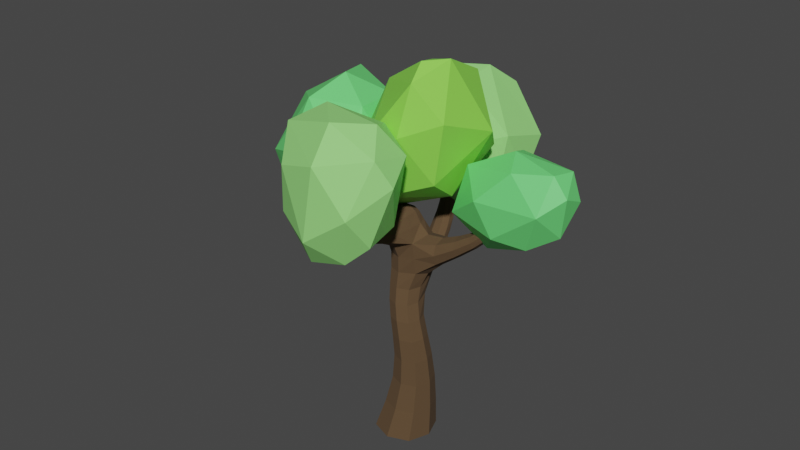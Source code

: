 # Source: oak.blend  (saved by Blender 3.3.6; exported with 4.5.12 LTS)
import bpy
from mathutils import Matrix  # noqa: F401  (used for matrix-valued properties, if any)

bpy.ops.wm.read_factory_settings(use_empty=True)
scene = bpy.context.scene
scene.name = 'Scene'

# ---- collections
col_collection = bpy.data.collections.new('Collection'); scene.collection.children.link(col_collection)

# ---- materials (node trees are filled in below, after node groups)
mat_material = bpy.data.materials.new('Material')
mat_material.alpha_threshold = 0.0
mat_material.use_transparent_shadow = False
mat_material.roughness = 0.5
mat_material.line_color = (0.0, 0.0, 0.0, 1.0)
mat_material_002 = bpy.data.materials.new('Material.002')
mat_material_002.use_transparent_shadow = False
mat_material_001 = bpy.data.materials.new('Material.001')
mat_material_001.use_transparent_shadow = False
mat_material_003 = bpy.data.materials.new('Material.003')
mat_material_003.use_transparent_shadow = False

# ---- material node trees
mat_material.use_nodes = True; mat_material.node_tree.nodes.clear()
_N = mat_material.node_tree.nodes; _L = mat_material.node_tree.links
n0 = _N.new('ShaderNodeOutputMaterial'); n0.name = 'Material Output'; n0.location = (300, 300)
n1 = _N.new('ShaderNodeBsdfPrincipled'); n1.name = 'Principled BSDF'; n1.location = (10, 300)
n1.distribution = 'GGX'
n1.subsurface_method = 'RANDOM_WALK_SKIN'
n1.inputs[0].default_value = (0.1088, 0.06373, 0.02955, 1.0)
n1.inputs[2].default_value = 1.0
n1.inputs[3].default_value = 1.45
n1.inputs[27].default_value = (0.0, 0.0, 0.0, 1.0)
n1.inputs[28].default_value = 1.0
_L.new(n1.outputs[0], n0.inputs[0])
n0.is_active_output = True
mat_material_002.use_nodes = True; mat_material_002.node_tree.nodes.clear()
_N = mat_material_002.node_tree.nodes; _L = mat_material_002.node_tree.links
n0 = _N.new('ShaderNodeBsdfPrincipled'); n0.name = 'Principled BSDF'; n0.location = (10, 300)
n0.distribution = 'GGX'
n0.subsurface_method = 'RANDOM_WALK_SKIN'
n0.inputs[0].default_value = (0.1581, 0.8, 0.1959, 1.0)
n0.inputs[3].default_value = 1.45
n0.inputs[27].default_value = (0.0, 0.0, 0.0, 1.0)
n0.inputs[28].default_value = 1.0
n1 = _N.new('ShaderNodeOutputMaterial'); n1.name = 'Material Output'; n1.location = (300, 300)
_L.new(n0.outputs[0], n1.inputs[0])
n1.is_active_output = True
mat_material_001.use_nodes = True; mat_material_001.node_tree.nodes.clear()
_N = mat_material_001.node_tree.nodes; _L = mat_material_001.node_tree.links
n0 = _N.new('ShaderNodeBsdfPrincipled'); n0.name = 'Principled BSDF'; n0.location = (10, 300)
n0.distribution = 'GGX'
n0.subsurface_method = 'RANDOM_WALK_SKIN'
n0.inputs[0].default_value = (0.3121, 0.8, 0.2124, 1.0)
n0.inputs[3].default_value = 1.45
n0.inputs[27].default_value = (0.0, 0.0, 0.0, 1.0)
n0.inputs[28].default_value = 1.0
n1 = _N.new('ShaderNodeOutputMaterial'); n1.name = 'Material Output'; n1.location = (300, 300)
_L.new(n0.outputs[0], n1.inputs[0])
n1.is_active_output = True
mat_material_003.use_nodes = True; mat_material_003.node_tree.nodes.clear()
_N = mat_material_003.node_tree.nodes; _L = mat_material_003.node_tree.links
n0 = _N.new('ShaderNodeBsdfPrincipled'); n0.name = 'Principled BSDF'; n0.location = (10, 300)
n0.distribution = 'GGX'
n0.subsurface_method = 'RANDOM_WALK_SKIN'
n0.inputs[0].default_value = (0.28, 0.8, 0.08739, 1.0)
n0.inputs[3].default_value = 1.45
n0.inputs[27].default_value = (0.0, 0.0, 0.0, 1.0)
n0.inputs[28].default_value = 1.0
n1 = _N.new('ShaderNodeOutputMaterial'); n1.name = 'Material Output'; n1.location = (300, 300)
_L.new(n0.outputs[0], n1.inputs[0])
n1.is_active_output = True

# ---- world
world_world = bpy.data.worlds.new('World'); scene.world = world_world
world_world.use_nodes = True; world_world.node_tree.nodes.clear()
_N = world_world.node_tree.nodes; _L = world_world.node_tree.links
n0 = _N.new('ShaderNodeOutputWorld'); n0.name = 'World Output'; n0.location = (300, 300)
n1 = _N.new('ShaderNodeBackground'); n1.name = 'Background'; n1.location = (10, 300)
n1.inputs[0].default_value = (0.05088, 0.05088, 0.05088, 1.0)
_L.new(n1.outputs[0], n0.inputs[0])
n0.is_active_output = True
world_world.color = (0.05088, 0.05088, 0.05088)
world_world.use_sun_shadow = False
world_world.sun_shadow_jitter_overblur = 0.0

# ---- meshes
me_cube = bpy.data.meshes.new('Cube')
me_cube.from_pydata([(0.7944, 0.3983, 0.9772), (0.6667, 0.6667, -1.0), (0.7944, -0.5023, 0.9772), (0.6667, -0.6667, -1.0), (-0.1062, 0.3983, 0.9772), (-0.6667, 0.6667, -1.0), (-0.1062, -0.5023, 0.9772), (-0.6667, -0.6667, -1.0), (0.7216, 0.104, 2.573), (0.7216, -0.6237, 2.573), (-0.006201, 0.104, 2.573), (-0.006201, -0.6237, 2.573), (0.5244, 0.2132, 3.814), (0.5095, -0.5913, 3.719), (-0.1974, 0.2246, 3.802), (-0.1533, -0.5913, 3.719), (0.6522, 0.4483, 4.788), (0.6845, -0.4311, 4.773), (-0.2838, 0.4429, 4.717), (-0.2321, -0.4063, 4.678), (0.6669, 0.3782, 5.767), (0.6465, -0.5373, 5.768), (-0.3218, 0.3707, 5.708), (-0.328, -0.5299, 5.721), (1.916, 0.2543, 5.679), (1.918, -0.2468, 5.68), (1.876, 0.2533, 6.134), (1.877, -0.2478, 6.135), (0.3443, -0.4244, 6.491), (-0.1822, -0.3947, 6.529), (0.3034, 0.1844, 6.441), (-0.1803, 0.2281, 6.503), (2.865, 0.1833, 6.488), (2.873, -0.1383, 6.493), (2.662, 0.1785, 6.673), (2.67, -0.1432, 6.678), (3.18, 0.1461, 6.987), (3.188, -0.06851, 6.992), (2.997, 0.1417, 7.081), (3.005, -0.07288, 7.086), (-0.7926, -0.2292, 5.98), (-0.7871, 0.245, 5.996), (-0.6895, -0.2298, 6.419), (-0.684, 0.2154, 6.435), (-1.312, -0.1847, 6.102), (-1.286, 0.2308, 6.12), (-1.215, -0.2219, 6.492), (-1.183, 0.207, 6.511), (-2.22, -0.03362, 6.303), (-2.087, 0.2458, 6.317), (-2.131, -0.1355, 6.684), (-1.961, 0.202, 6.702), (-2.818, 0.3386, 6.47), (-2.559, 0.4645, 6.483), (-2.868, 0.2662, 6.847), (-2.548, 0.4238, 6.863), (-3.089, 0.9176, 6.702), (-2.89, 0.9832, 6.711), (-3.113, 0.8753, 6.923), (-2.893, 0.9477, 6.933), (0.3343, -1.754, 6.175), (-0.09619, -1.754, 6.175), (0.3198, -1.526, 6.505), (-0.08168, -1.526, 6.505), (0.265, -2.514, 6.757), (-0.0269, -2.514, 6.757), (0.265, -2.335, 6.955), (-0.0269, -2.335, 6.955), (-0.1208, 1.187, 4.524), (0.3505, 1.107, 4.605), (-0.2305, 1.058, 4.918), (0.2484, 0.9779, 4.999), (-0.08054, 1.724, 5.166), (0.3342, 1.609, 5.252), (-0.2161, 1.489, 5.458), (0.1986, 1.374, 5.544), (-0.02741, 2.058, 5.876), (0.31, 1.882, 5.924), (-0.2007, 1.774, 5.972), (0.1367, 1.598, 6.02), (-0.0058, 2.133, 6.448), (0.2327, 1.99, 6.478), (-0.1427, 1.912, 6.484), (0.09582, 1.769, 6.514), (-0.9167, 0.0, -1.0), (0.0, 0.9167, -1.0), (0.7457, 0.54, 0.01629), (-0.3472, -0.553, 0.01629), (0.7457, -0.553, 0.01629), (-0.3472, 0.54, 0.01629), (0.3441, -0.6711, 0.9772), (0.9633, -0.05197, 0.9772), (0.0, -0.9167, -1.0), (-0.2751, -0.05197, 0.9772), (0.3441, 0.5672, 0.9772), (0.9167, 0.0, -1.0), (0.3577, -0.7602, 2.573), (0.858, -0.2599, 2.573), (-0.1427, -0.2599, 2.573), (0.3577, 0.2405, 2.573), (-0.001261, -0.5504, 1.835), (-0.001261, 0.2385, 1.835), (0.7876, 0.2385, 1.835), (0.7876, -0.5504, 1.835), (0.1781, -0.7156, 3.719), (0.6383, -0.2459, 3.729), (-0.2855, -0.2444, 3.727), (0.1772, 0.331, 3.714), (0.6112, 0.05653, 3.197), (0.6092, -0.6401, 3.19), (-0.07341, -0.6401, 3.19), (-0.07804, 0.05748, 3.196), (0.1439, -0.5453, 4.688), (0.832, -0.03911, 4.681), (-0.3737, -0.03652, 4.682), (0.1107, 0.5862, 4.861), (-0.2061, -0.4959, 4.202), (-0.339, 0.3277, 4.277), (0.4956, -0.4989, 4.208), (0.5926, 0.3089, 4.302), (0.1291, -0.719, 5.607), (0.802, -0.01637, 5.919), (-0.4548, -0.01017, 5.588), (0.13, 0.4736, 5.698), (-0.2564, 0.3711, 5.184), (0.6906, 0.4945, 5.298), (0.6923, -0.5095, 5.29), (-0.2513, -0.3861, 5.175), (1.925, 0.003925, 5.594), (1.869, 0.002588, 6.22), (1.896, 0.3477, 5.906), (1.898, -0.3412, 5.908), (1.313, -0.3125, 5.25), (1.305, -0.3194, 5.864), (1.311, 0.313, 5.25), (1.306, 0.3082, 5.864), (0.112, -0.397, 6.61), (0.3419, -0.02901, 6.506), (-0.1614, -0.01791, 6.623), (0.1057, 0.2232, 6.507), (-0.3304, -0.5808, 6.181), (-0.2354, 0.3767, 6.176), (0.5065, -0.4868, 6.183), (0.4105, 0.2742, 6.172), (2.907, 0.02342, 6.456), (2.628, 0.01673, 6.71), (2.762, 0.2412, 6.579), (2.773, -0.201, 6.586), (2.331, 0.2074, 6.407), (2.453, 0.2103, 6.1), (2.458, -0.1869, 6.103), (2.336, -0.1899, 6.41), (3.22, 0.04052, 7.011), (2.997, 0.03519, 7.125), (3.104, 0.1687, 7.065), (3.113, -0.09296, 7.071), (2.877, 0.1667, 6.931), (3.105, 0.1722, 6.804), (3.115, -0.1062, 6.809), (2.886, -0.1116, 6.937), (-0.8092, 0.0107, 5.906), (-0.6674, -0.01001, 6.509), (-0.7421, -0.3157, 6.197), (-0.7345, 0.3164, 6.218), (-0.5807, 0.2815, 5.917), (-0.4483, 0.2216, 6.463), (-0.5874, -0.2891, 5.909), (-0.4537, -0.2475, 6.458), (-1.318, 0.02878, 6.038), (-1.18, -0.01317, 6.575), (-1.269, -0.2824, 6.294), (-1.229, 0.298, 6.319), (-0.9158, -0.2281, 6.432), (-1.008, -0.2098, 6.033), (-0.9987, 0.2327, 6.052), (-0.9062, 0.2124, 6.451), (-2.174, 0.1197, 6.238), (-2.026, 0.01957, 6.765), (-2.204, -0.1424, 6.491), (-1.996, 0.2817, 6.512), (-1.758, -0.1274, 6.201), (-1.689, 0.2317, 6.217), (-1.562, 0.1968, 6.602), (-1.649, -0.2014, 6.584), (-2.684, 0.4122, 6.406), (-2.711, 0.3344, 6.926), (-2.897, 0.2759, 6.656), (-2.499, 0.4707, 6.676), (-2.361, 0.2994, 6.396), (-2.289, 0.2561, 6.789), (-2.551, 0.0108, 6.772), (-2.567, 0.1057, 6.383), (-3.009, 1.004, 6.699), (-3.022, 0.9559, 6.96), (-3.141, 0.9385, 6.824), (-2.89, 1.021, 6.835), (-3.057, 0.616, 6.909), (-3.008, 0.6732, 6.593), (-2.749, 0.7636, 6.604), (-2.756, 0.7216, 6.922), (0.1191, -1.797, 6.113), (0.1191, -1.484, 6.567), (-0.1669, -1.64, 6.34), (0.405, -1.64, 6.34), (0.3952, -1.157, 5.964), (-0.1532, -1.159, 5.961), (0.332, -0.9549, 6.443), (-0.1017, -0.9538, 6.447), (0.1191, -2.587, 6.784), (0.1191, -2.369, 7.025), (-0.05889, -2.478, 6.904), (0.297, -2.478, 6.904), (0.3061, -2.029, 6.756), (0.3079, -2.256, 6.495), (-0.06799, -2.029, 6.756), (-0.0698, -2.256, 6.495), (0.1347, 1.171, 4.491), (-0.01086, 0.9938, 5.033), (-0.2647, 1.138, 4.706), (0.3885, 1.027, 4.817), (0.4025, 0.7008, 4.252), (0.3559, 0.734, 4.772), (-0.2369, 0.7791, 4.72), (-0.1532, 0.7479, 4.204), (0.1523, 1.711, 5.154), (-0.0342, 1.388, 5.556), (-0.2261, 1.628, 5.296), (0.3442, 1.47, 5.414), (0.336, 1.402, 4.932), (0.2123, 1.196, 5.278), (-0.2251, 1.294, 5.185), (-0.1004, 1.5, 4.839), (0.1738, 2.023, 5.882), (-0.06448, 1.633, 6.014), (-0.1773, 1.949, 5.915), (0.2866, 1.707, 5.981), (0.1696, 1.504, 5.773), (-0.2064, 1.65, 5.706), (-0.05182, 1.911, 5.513), (0.3242, 1.765, 5.58), (0.1277, 2.093, 6.501), (-0.03924, 1.824, 6.545), (-0.1012, 2.046, 6.505), (0.1896, 1.871, 6.541), (-0.1913, 1.861, 6.279), (-0.01773, 2.141, 6.227), (0.2891, 1.961, 6.266), (0.1155, 1.68, 6.317), (-0.1492, -0.1559, 1.835), (0.1993, -0.7579, 0.01629), (-0.5521, -0.006496, 0.01629), (0.9507, -0.006496, 0.01629), (0.1993, 0.7449, 0.01629), (0.7376, -0.296, 3.192), (0.9356, -0.1559, 1.835), (0.3932, 0.3865, 1.835), (0.3932, -0.6983, 1.835), (-0.3489, -0.1377, 4.211), (-0.2026, -0.2957, 3.192), (0.2679, -0.7681, 3.19), (0.2675, 0.1868, 3.191), (0.1392, 0.5181, 5.21), (0.1382, -0.6242, 4.203), (0.4763, 0.7035, 4.522), (0.6383, -0.1405, 4.214), (-0.5109, 0.3427, 6.197), (1.307, -0.4231, 5.559), (-0.3877, -0.006181, 5.168), (0.1432, -0.5419, 5.182), (2.391, 0.2834, 6.253), (1.325, -0.003414, 5.141), (1.307, 0.4214, 5.559), (1.315, -0.002661, 5.978), (0.1204, -1.206, 5.872), (0.1121, 0.3822, 6.17), (0.5248, -0.02604, 6.193), (2.991, 0.2219, 6.87), (2.479, 0.01225, 6.044), (2.398, -0.2629, 6.257), (2.311, 0.008239, 6.465), (3.143, 0.04047, 7.135), (3.155, 0.03414, 6.786), (3.004, -0.1611, 6.877), (2.84, 0.02663, 6.961), (0.1112, -0.02213, 6.637), (-0.9634, -0.3017, 6.229), (-0.615, 0.003196, 5.81), (-0.5254, -0.3665, 6.186), (-0.4265, -0.009288, 6.559), (-1.746, 0.06234, 6.137), (-1.02, 0.01503, 5.968), (-0.9507, 0.3053, 6.255), (-0.8937, -0.01144, 6.516), (-2.281, 0.3189, 6.595), (-1.611, 0.2852, 6.413), (-1.583, -0.01254, 6.665), (-1.718, -0.2354, 6.389), (-3.086, 0.6312, 6.749), (-2.412, 0.1205, 6.853), (-2.603, 0.01707, 6.574), (-2.472, 0.2155, 6.316), (-3.056, 1.082, 6.855), (-2.875, 0.7326, 6.541), (-2.702, 0.7657, 6.767), (-2.913, 0.6643, 6.975), (0.3777, -2.148, 6.63), (0.4467, -1.054, 6.208), (-0.2152, -1.063, 6.208), (0.1175, -0.9166, 6.531), (0.1191, -2.59, 7.006), (0.1191, -1.991, 6.81), (-0.1396, -2.148, 6.63), (0.1191, -2.304, 6.45), (0.3561, 1.28, 5.122), (-0.2976, 0.7682, 4.454), (0.04341, 0.7697, 4.84), (0.1389, 0.7313, 4.136), (-0.04741, 1.528, 5.775), (-0.02967, 1.206, 5.296), (-0.2447, 1.415, 4.994), (0.1411, 1.49, 4.82), (-0.1623, 2.036, 6.25), (-0.1996, 1.808, 5.597), (0.1652, 1.887, 5.51), (0.3174, 1.607, 5.689), (0.04258, 1.973, 6.61), (0.1683, 2.104, 6.241), (0.26, 1.787, 6.303), (-0.0706, 1.719, 6.312)], [], [(4, 93, 248, 101), (93, 6, 100, 248), (248, 100, 11, 98), (101, 248, 98, 10), (3, 88, 249, 92), (88, 2, 90, 249), (249, 90, 6, 87), (92, 249, 87, 7), (7, 87, 250, 84), (87, 6, 93, 250), (250, 93, 4, 89), (84, 250, 89, 5), (1, 86, 251, 95), (86, 0, 91, 251), (251, 91, 2, 88), (95, 251, 88, 3), (5, 89, 252, 85), (89, 4, 94, 252), (252, 94, 0, 86), (85, 252, 86, 1), (9, 97, 253, 109), (97, 8, 108, 253), (253, 108, 12, 105), (109, 253, 105, 13), (2, 91, 254, 103), (91, 0, 102, 254), (254, 102, 8, 97), (103, 254, 97, 9), (0, 94, 255, 102), (94, 4, 101, 255), (255, 101, 10, 99), (102, 255, 99, 8), (6, 90, 256, 100), (90, 2, 103, 256), (256, 103, 9, 96), (100, 256, 96, 11), (14, 106, 257, 117), (106, 15, 116, 257), (257, 116, 19, 114), (117, 257, 114, 18), (10, 98, 258, 111), (98, 11, 110, 258), (258, 110, 15, 106), (111, 258, 106, 14), (11, 96, 259, 110), (96, 9, 109, 259), (259, 109, 13, 104), (110, 259, 104, 15), (8, 99, 260, 108), (99, 10, 111, 260), (260, 111, 14, 107), (108, 260, 107, 12), (16, 115, 261, 125), (115, 18, 124, 261), (261, 124, 22, 123), (125, 261, 123, 20), (15, 104, 262, 116), (104, 13, 118, 262), (262, 118, 17, 112), (116, 262, 112, 19), (16, 119, 263, 221), (119, 12, 220, 263), (263, 220, 69, 219), (221, 263, 219, 71), (13, 105, 264, 118), (105, 12, 119, 264), (264, 119, 16, 113), (118, 264, 113, 17), (31, 141, 265, 165), (141, 22, 164, 265), (265, 164, 41, 163), (165, 265, 163, 43), (21, 126, 266, 133), (126, 17, 132, 266), (266, 132, 25, 131), (133, 266, 131, 27), (18, 114, 267, 124), (114, 19, 127, 267), (267, 127, 23, 122), (124, 267, 122, 22), (19, 112, 268, 127), (112, 17, 126, 268), (268, 126, 21, 120), (127, 268, 120, 23), (24, 130, 269, 149), (130, 26, 148, 269), (269, 148, 34, 146), (149, 269, 146, 32), (17, 113, 270, 132), (113, 16, 134, 270), (270, 134, 24, 128), (132, 270, 128, 25), (16, 125, 271, 134), (125, 20, 135, 271), (271, 135, 26, 130), (134, 271, 130, 24), (20, 121, 272, 135), (121, 21, 133, 272), (272, 133, 27, 129), (135, 272, 129, 26), (23, 120, 273, 205), (120, 21, 204, 273), (273, 204, 60, 200), (205, 273, 200, 61), (20, 123, 274, 143), (123, 22, 141, 274), (274, 141, 31, 139), (143, 274, 139, 30), (21, 121, 275, 142), (121, 20, 143, 275), (275, 143, 30, 137), (142, 275, 137, 28), (32, 146, 276, 157), (146, 34, 156, 276), (276, 156, 38, 154), (157, 276, 154, 36), (25, 128, 277, 150), (128, 24, 149, 277), (277, 149, 32, 144), (150, 277, 144, 33), (27, 131, 278, 151), (131, 25, 150, 278), (278, 150, 33, 147), (151, 278, 147, 35), (26, 129, 279, 148), (129, 27, 151, 279), (279, 151, 35, 145), (148, 279, 145, 34), (37, 152, 280, 155), (152, 36, 154, 280), (280, 154, 38, 153), (155, 280, 153, 39), (33, 144, 281, 158), (144, 32, 157, 281), (281, 157, 36, 152), (158, 281, 152, 37), (35, 147, 282, 159), (147, 33, 158, 282), (282, 158, 37, 155), (159, 282, 155, 39), (34, 145, 283, 156), (145, 35, 159, 283), (283, 159, 39, 153), (156, 283, 153, 38), (31, 138, 284, 139), (138, 29, 136, 284), (284, 136, 28, 137), (139, 284, 137, 30), (40, 162, 285, 173), (162, 42, 172, 285), (285, 172, 46, 170), (173, 285, 170, 44), (22, 122, 286, 164), (122, 23, 166, 286), (286, 166, 40, 160), (164, 286, 160, 41), (23, 140, 287, 166), (140, 29, 167, 287), (287, 167, 42, 162), (166, 287, 162, 40), (29, 138, 288, 167), (138, 31, 165, 288), (288, 165, 43, 161), (167, 288, 161, 42), (45, 168, 289, 181), (168, 44, 180, 289), (289, 180, 48, 176), (181, 289, 176, 49), (41, 160, 290, 174), (160, 40, 173, 290), (290, 173, 44, 168), (174, 290, 168, 45), (43, 163, 291, 175), (163, 41, 174, 291), (291, 174, 45, 171), (175, 291, 171, 47), (42, 161, 292, 172), (161, 43, 175, 292), (292, 175, 47, 169), (172, 292, 169, 46), (51, 179, 293, 189), (179, 49, 188, 293), (293, 188, 53, 187), (189, 293, 187, 55), (47, 171, 294, 182), (171, 45, 181, 294), (294, 181, 49, 179), (182, 294, 179, 51), (46, 169, 295, 183), (169, 47, 182, 295), (295, 182, 51, 177), (183, 295, 177, 50), (44, 170, 296, 180), (170, 46, 183, 296), (296, 183, 50, 178), (180, 296, 178, 48), (52, 186, 297, 197), (186, 54, 196, 297), (297, 196, 58, 194), (197, 297, 194, 56), (50, 177, 298, 190), (177, 51, 189, 298), (298, 189, 55, 185), (190, 298, 185, 54), (48, 178, 299, 191), (178, 50, 190, 299), (299, 190, 54, 186), (191, 299, 186, 52), (49, 176, 300, 188), (176, 48, 191, 300), (300, 191, 52, 184), (188, 300, 184, 53), (57, 192, 301, 195), (192, 56, 194, 301), (301, 194, 58, 193), (195, 301, 193, 59), (53, 184, 302, 198), (184, 52, 197, 302), (302, 197, 56, 192), (198, 302, 192, 57), (55, 187, 303, 199), (187, 53, 198, 303), (303, 198, 57, 195), (199, 303, 195, 59), (54, 185, 304, 196), (185, 55, 199, 304), (304, 199, 59, 193), (196, 304, 193, 58), (60, 203, 305, 213), (203, 62, 212, 305), (305, 212, 66, 211), (213, 305, 211, 64), (21, 142, 306, 204), (142, 28, 206, 306), (306, 206, 62, 203), (204, 306, 203, 60), (29, 140, 307, 207), (140, 23, 205, 307), (307, 205, 61, 202), (207, 307, 202, 63), (28, 136, 308, 206), (136, 29, 207, 308), (308, 207, 63, 201), (206, 308, 201, 62), (65, 208, 309, 210), (208, 64, 211, 309), (309, 211, 66, 209), (210, 309, 209, 67), (62, 201, 310, 212), (201, 63, 214, 310), (310, 214, 67, 209), (212, 310, 209, 66), (63, 202, 311, 214), (202, 61, 215, 311), (311, 215, 65, 210), (214, 311, 210, 67), (61, 200, 312, 215), (200, 60, 213, 312), (312, 213, 64, 208), (215, 312, 208, 65), (71, 219, 313, 229), (219, 69, 228, 313), (313, 228, 73, 227), (229, 313, 227, 75), (14, 117, 314, 223), (117, 18, 222, 314), (314, 222, 70, 218), (223, 314, 218, 68), (18, 115, 315, 222), (115, 16, 221, 315), (315, 221, 71, 217), (222, 315, 217, 70), (12, 107, 316, 220), (107, 14, 223, 316), (316, 223, 68, 216), (220, 316, 216, 69), (74, 225, 317, 237), (225, 75, 236, 317), (317, 236, 79, 233), (237, 317, 233, 78), (70, 217, 318, 230), (217, 71, 229, 318), (318, 229, 75, 225), (230, 318, 225, 74), (68, 218, 319, 231), (218, 70, 230, 319), (319, 230, 74, 226), (231, 319, 226, 72), (69, 216, 320, 228), (216, 68, 231, 320), (320, 231, 72, 224), (228, 320, 224, 73), (76, 234, 321, 245), (234, 78, 244, 321), (321, 244, 82, 242), (245, 321, 242, 80), (72, 226, 322, 238), (226, 74, 237, 322), (322, 237, 78, 234), (238, 322, 234, 76), (73, 224, 323, 239), (224, 72, 238, 323), (323, 238, 76, 232), (239, 323, 232, 77), (75, 227, 324, 236), (227, 73, 239, 324), (324, 239, 77, 235), (236, 324, 235, 79), (81, 240, 325, 243), (240, 80, 242, 325), (325, 242, 82, 241), (243, 325, 241, 83), (77, 232, 326, 246), (232, 76, 245, 326), (326, 245, 80, 240), (246, 326, 240, 81), (79, 235, 327, 247), (235, 77, 246, 327), (327, 246, 81, 243), (247, 327, 243, 83), (78, 233, 328, 244), (233, 79, 247, 328), (328, 247, 83, 241), (244, 328, 241, 82)])
_uv = me_cube.uv_layers.new(name='UVMap')
_uv.uv.foreach_set('vector', [0.5833, 0.25, 0.5868, 0.125, 0.6207, 0.125, 0.6198, 0.25, 0.5868, 0.125, 0.625, 0.0, 0.625, 0.0, 0.6207, 0.125, 0.6207, 0.125, 0.625, 0.0, 0.625, 0.0, 0.625, 0.125, 0.6198, 0.25, 0.6207, 0.125, 0.625, 0.125, 0.625, 0.25, 0.375, 0.75, 0.4948, 0.75, 0.4957, 0.875, 0.375, 0.875, 0.4948, 0.75, 0.5833, 0.75, 0.5868, 0.875, 0.4957, 0.875, 0.4957, 0.875, 0.5868, 0.875, 0.625, 1.0, 0.5, 1.0, 0.375, 0.875, 0.4957, 0.875, 0.5, 1.0, 0.375, 1.0, 0.375, 0.0, 0.5, 0.0, 0.4957, 0.125, 0.375, 0.125, 0.5, 0.0, 0.625, 0.0, 0.5868, 0.125, 0.4957, 0.125, 0.4957, 0.125, 0.5868, 0.125, 0.5833, 0.25, 0.4948, 0.25, 0.375, 0.125, 0.4957, 0.125, 0.4948, 0.25, 0.375, 0.25, 0.375, 0.5, 0.4948, 0.5, 0.4948, 0.625, 0.375, 0.625, 0.4948, 0.5, 0.5833, 0.5, 0.5833, 0.625, 0.4948, 0.625, 0.4948, 0.625, 0.5833, 0.625, 0.5833, 0.75, 0.4948, 0.75, 0.375, 0.625, 0.4948, 0.625, 0.4948, 0.75, 0.375, 0.75, 0.375, 0.25, 0.4948, 0.25, 0.4948, 0.375, 0.375, 0.375, 0.4948, 0.25, 0.5833, 0.25, 0.5833, 0.375, 0.4948, 0.375, 0.4948, 0.375, 0.5833, 0.375, 0.5833, 0.5, 0.4948, 0.5, 0.375, 0.375, 0.4948, 0.375, 0.4948, 0.5, 0.375, 0.5, 0.625, 0.75, 0.625, 0.625, 0.625, 0.625, 0.625, 0.75, 0.625, 0.625, 0.625, 0.5, 0.625, 0.5, 0.625, 0.625, 0.625, 0.625, 0.625, 0.5, 0.625, 0.5, 0.625, 0.6259, 0.625, 0.75, 0.625, 0.625, 0.625, 0.6259, 0.625, 0.75, 0.5833, 0.75, 0.5833, 0.625, 0.6198, 0.625, 0.6198, 0.75, 0.5833, 0.625, 0.5833, 0.5, 0.6198, 0.5, 0.6198, 0.625, 0.6198, 0.625, 0.6198, 0.5, 0.625, 0.5, 0.625, 0.625, 0.6198, 0.75, 0.6198, 0.625, 0.625, 0.625, 0.625, 0.75, 0.5833, 0.5, 0.5833, 0.375, 0.6198, 0.375, 0.6198, 0.5, 0.5833, 0.375, 0.5833, 0.25, 0.6198, 0.25, 0.6198, 0.375, 0.6198, 0.375, 0.6198, 0.25, 0.625, 0.25, 0.625, 0.375, 0.6198, 0.5, 0.6198, 0.375, 0.625, 0.375, 0.625, 0.5, 0.625, 1.0, 0.5868, 0.875, 0.6207, 0.875, 0.625, 1.0, 0.5868, 0.875, 0.5833, 0.75, 0.6198, 0.75, 0.6207, 0.875, 0.6207, 0.875, 0.6198, 0.75, 0.625, 0.75, 0.625, 0.875, 0.625, 1.0, 0.6207, 0.875, 0.625, 0.875, 0.625, 1.0, 0.625, 0.25, 0.625, 0.1241, 0.625, 0.1215, 0.625, 0.217, 0.625, 0.1241, 0.625, 0.0, 0.625, 0.0, 0.625, 0.1215, 0.625, 0.1215, 0.625, 0.0, 0.625, 0.0, 0.625, 0.1241, 0.625, 0.217, 0.625, 0.1215, 0.625, 0.1241, 0.625, 0.25, 0.625, 0.25, 0.625, 0.125, 0.625, 0.125, 0.625, 0.25, 0.625, 0.125, 0.625, 0.0, 0.625, 0.0, 0.625, 0.125, 0.625, 0.125, 0.625, 0.0, 0.625, 0.0, 0.625, 0.1241, 0.625, 0.25, 0.625, 0.125, 0.625, 0.1241, 0.625, 0.25, 0.625, 1.0, 0.625, 0.875, 0.625, 0.875, 0.625, 1.0, 0.625, 0.875, 0.625, 0.75, 0.625, 0.75, 0.625, 0.875, 0.625, 0.875, 0.625, 0.75, 0.625, 0.75, 0.625, 0.875, 0.625, 1.0, 0.625, 0.875, 0.625, 0.875, 0.625, 1.0, 0.625, 0.5, 0.625, 0.375, 0.625, 0.375, 0.625, 0.5, 0.625, 0.375, 0.625, 0.25, 0.625, 0.25, 0.625, 0.375, 0.625, 0.375, 0.625, 0.25, 0.625, 0.25, 0.625, 0.375, 0.625, 0.5, 0.625, 0.375, 0.625, 0.375, 0.625, 0.5, 0.625, 0.5, 0.625, 0.3741, 0.625, 0.3715, 0.625, 0.467, 0.625, 0.3741, 0.625, 0.25, 0.625, 0.25, 0.625, 0.3715, 0.625, 0.3715, 0.625, 0.25, 0.625, 0.25, 0.625, 0.375, 0.625, 0.467, 0.625, 0.3715, 0.625, 0.375, 0.625, 0.5, 0.625, 1.0, 0.625, 0.875, 0.625, 0.875, 0.625, 1.0, 0.625, 0.875, 0.625, 0.75, 0.625, 0.75, 0.625, 0.875, 0.625, 0.875, 0.625, 0.75, 0.625, 0.75, 0.625, 0.8759, 0.625, 1.0, 0.625, 0.875, 0.625, 0.8759, 0.625, 1.0, 0.625, 0.5, 0.625, 0.533, 0.625, 0.4948, 0.625, 0.4627, 0.625, 0.533, 0.625, 0.5, 0.625, 0.4627, 0.625, 0.4948, 0.625, 0.4948, 0.625, 0.4627, 0.625, 0.4583, 0.625, 0.4896, 0.625, 0.4627, 0.625, 0.4948, 0.625, 0.4896, 0.625, 0.4583, 0.625, 0.75, 0.625, 0.6259, 0.625, 0.6285, 0.625, 0.75, 0.625, 0.6259, 0.625, 0.5, 0.625, 0.533, 0.625, 0.6285, 0.625, 0.6285, 0.625, 0.533, 0.625, 0.5, 0.625, 0.6259, 0.625, 0.75, 0.625, 0.6285, 0.625, 0.6259, 0.625, 0.75, 0.625, 0.25, 0.625, 0.2847, 0.625, 0.2448, 0.625, 0.2127, 0.625, 0.2847, 0.625, 0.25, 0.625, 0.2127, 0.625, 0.2448, 0.625, 0.2448, 0.625, 0.2127, 0.625, 0.2083, 0.625, 0.2396, 0.625, 0.2127, 0.625, 0.2448, 0.625, 0.2396, 0.625, 0.2083, 0.625, 0.75, 0.625, 0.783, 0.625, 0.7448, 0.625, 0.7127, 0.625, 0.783, 0.625, 0.75, 0.625, 0.7127, 0.625, 0.7448, 0.625, 0.7448, 0.625, 0.7127, 0.625, 0.7083, 0.625, 0.7396, 0.625, 0.7127, 0.625, 0.7448, 0.625, 0.7396, 0.625, 0.7083, 0.625, 0.25, 0.625, 0.1241, 0.625, 0.125, 0.625, 0.25, 0.625, 0.1241, 0.625, 0.0, 0.625, 0.0, 0.625, 0.125, 0.625, 0.125, 0.625, 0.0, 0.625, 0.0, 0.625, 0.1241, 0.625, 0.25, 0.625, 0.125, 0.625, 0.1241, 0.625, 0.25, 0.625, 1.0, 0.625, 0.8759, 0.625, 0.8785, 0.625, 1.0, 0.625, 0.8759, 0.625, 0.75, 0.625, 0.783, 0.625, 0.8785, 0.625, 0.8785, 0.625, 0.783, 0.625, 0.75, 0.625, 0.8759, 0.625, 1.0, 0.625, 0.8785, 0.625, 0.8759, 0.625, 1.0, 0.625, 0.5417, 0.625, 0.5104, 0.625, 0.5104, 0.625, 0.5417, 0.625, 0.5104, 0.625, 0.5417, 0.625, 0.5417, 0.625, 0.5104, 0.625, 0.5104, 0.625, 0.5417, 0.625, 0.5417, 0.625, 0.5104, 0.625, 0.5417, 0.625, 0.5104, 0.625, 0.5104, 0.625, 0.5417, 0.625, 0.75, 0.625, 0.6259, 0.625, 0.625, 0.625, 0.7127, 0.625, 0.6259, 0.625, 0.5, 0.625, 0.5373, 0.625, 0.625, 0.625, 0.625, 0.625, 0.5373, 0.625, 0.5417, 0.625, 0.625, 0.625, 0.7127, 0.625, 0.625, 0.625, 0.625, 0.625, 0.7083, 0.625, 0.5, 0.625, 0.467, 0.625, 0.5052, 0.625, 0.5373, 0.625, 0.467, 0.625, 0.5, 0.625, 0.5373, 0.625, 0.5052, 0.625, 0.5052, 0.625, 0.5373, 0.625, 0.5417, 0.625, 0.5104, 0.625, 0.5373, 0.625, 0.5052, 0.625, 0.5104, 0.625, 0.5417, 0.625, 0.5, 0.625, 0.6241, 0.625, 0.625, 0.625, 0.5373, 0.625, 0.6241, 0.625, 0.75, 0.625, 0.7127, 0.625, 0.625, 0.625, 0.625, 0.625, 0.7127, 0.625, 0.7083, 0.625, 0.625, 0.625, 0.5373, 0.625, 0.625, 0.625, 0.625, 0.625, 0.5417, 0.625, 1.0, 0.625, 0.8759, 0.625, 0.875, 0.625, 0.9618, 0.625, 0.8759, 0.625, 0.75, 0.625, 0.7873, 0.625, 0.875, 0.625, 0.875, 0.625, 0.7873, 0.625, 0.7917, 0.625, 0.875, 0.625, 0.9618, 0.625, 0.875, 0.625, 0.875, 0.625, 0.9583, 0.625, 0.5, 0.625, 0.375, 0.625, 0.3858, 0.625, 0.5033, 0.625, 0.375, 0.625, 0.25, 0.625, 0.2847, 0.625, 0.3858, 0.625, 0.3858, 0.625, 0.2847, 0.625, 0.25, 0.625, 0.4469, 0.625, 0.5033, 0.625, 0.3858, 0.625, 0.4469, 0.625, 0.5208, 0.625, 0.75, 0.625, 0.6241, 0.625, 0.6217, 0.625, 0.7161, 0.625, 0.6241, 0.625, 0.5, 0.625, 0.5033, 0.625, 0.6217, 0.625, 0.6217, 0.625, 0.5033, 0.625, 0.5208, 0.625, 0.6248, 0.625, 0.7161, 0.625, 0.6217, 0.625, 0.6248, 0.625, 0.7361, 0.625, 0.5417, 0.625, 0.5104, 0.625, 0.5152, 0.625, 0.5452, 0.625, 0.5104, 0.625, 0.5417, 0.625, 0.5452, 0.625, 0.5152, 0.625, 0.5152, 0.625, 0.5452, 0.625, 0.5625, 0.625, 0.5488, 0.625, 0.5452, 0.625, 0.5152, 0.625, 0.5488, 0.625, 0.5625, 0.625, 0.7083, 0.625, 0.625, 0.625, 0.625, 0.625, 0.7083, 0.625, 0.625, 0.625, 0.5417, 0.625, 0.5417, 0.625, 0.625, 0.625, 0.625, 0.625, 0.5417, 0.625, 0.5417, 0.625, 0.625, 0.625, 0.7083, 0.625, 0.625, 0.625, 0.625, 0.625, 0.7083, 0.625, 0.7083, 0.625, 0.7396, 0.625, 0.7396, 0.625, 0.7083, 0.625, 0.7396, 0.625, 0.7083, 0.625, 0.7083, 0.625, 0.7396, 0.625, 0.7396, 0.625, 0.7083, 0.625, 0.7083, 0.625, 0.7396, 0.625, 0.7083, 0.625, 0.7396, 0.625, 0.7396, 0.625, 0.7083, 0.625, 0.5417, 0.625, 0.625, 0.625, 0.625, 0.625, 0.5417, 0.625, 0.625, 0.625, 0.7083, 0.625, 0.7083, 0.625, 0.625, 0.625, 0.625, 0.625, 0.7083, 0.625, 0.7083, 0.625, 0.625, 0.625, 0.5417, 0.625, 0.625, 0.625, 0.625, 0.625, 0.5417, 0.625, 0.6875, 0.625, 0.625, 0.625, 0.625, 0.625, 0.7012, 0.625, 0.625, 0.625, 0.5625, 0.625, 0.5488, 0.625, 0.625, 0.625, 0.625, 0.625, 0.5488, 0.625, 0.5625, 0.625, 0.625, 0.625, 0.7012, 0.625, 0.625, 0.625, 0.625, 0.625, 0.6875, 0.625, 0.7083, 0.625, 0.625, 0.625, 0.625, 0.625, 0.7048, 0.625, 0.625, 0.625, 0.5417, 0.625, 0.5452, 0.625, 0.625, 0.625, 0.625, 0.625, 0.5452, 0.625, 0.5625, 0.625, 0.625, 0.625, 0.7048, 0.625, 0.625, 0.625, 0.625, 0.625, 0.6875, 0.625, 0.7083, 0.625, 0.7396, 0.625, 0.7348, 0.625, 0.7048, 0.625, 0.7396, 0.625, 0.7083, 0.625, 0.7048, 0.625, 0.7348, 0.625, 0.7348, 0.625, 0.7048, 0.625, 0.6875, 0.625, 0.7012, 0.625, 0.7048, 0.625, 0.7348, 0.625, 0.7012, 0.625, 0.6875, 0.625, 0.5417, 0.625, 0.625, 0.625, 0.625, 0.625, 0.5452, 0.625, 0.625, 0.625, 0.7083, 0.625, 0.7048, 0.625, 0.625, 0.625, 0.625, 0.625, 0.7048, 0.625, 0.6875, 0.625, 0.625, 0.625, 0.5452, 0.625, 0.625, 0.625, 0.625, 0.625, 0.5625, 0.625, 0.25, 0.625, 0.625, 0.625, 0.6252, 0.625, 0.4469, 0.625, 0.625, 0.625, 1.0, 0.625, 0.8047, 0.625, 0.6252, 0.625, 0.6252, 0.625, 0.8047, 0.625, 0.7361, 0.625, 0.6248, 0.625, 0.4469, 0.625, 0.6252, 0.625, 0.6248, 0.625, 0.5208, 0.625, 1.0, 0.625, 1.0, 0.625, 1.0, 0.625, 1.0, 0.625, 1.0, 0.625, 1.0, 0.625, 1.0, 0.625, 1.0, 0.625, 1.0, 0.625, 1.0, 0.625, 1.0, 0.625, 1.0, 0.625, 1.0, 0.625, 1.0, 0.625, 1.0, 0.625, 1.0, 0.625, 0.25, 0.625, 0.1241, 0.625, 0.1207, 0.625, 0.2127, 0.625, 0.1241, 0.625, 0.0, 0.625, 0.0, 0.625, 0.1207, 0.625, 0.1207, 0.625, 0.0, 0.625, 0.0, 0.625, 0.1198, 0.625, 0.2127, 0.625, 0.1207, 0.625, 0.1198, 0.625, 0.2083, 0.625, 1.0, 0.625, 0.9983, 0.625, 1.0, 0.625, 1.0, 0.625, 0.9983, 0.625, 1.0, 0.625, 1.0, 0.625, 1.0, 0.625, 1.0, 0.625, 1.0, 0.625, 1.0, 0.625, 1.0, 0.625, 1.0, 0.625, 1.0, 0.625, 1.0, 0.625, 1.0, 0.625, 0.0, 0.625, 0.125, 0.625, 0.1207, 0.625, 0.0, 0.625, 0.125, 0.625, 0.25, 0.625, 0.2127, 0.625, 0.1207, 0.625, 0.1207, 0.625, 0.2127, 0.625, 0.2083, 0.625, 0.1198, 0.625, 0.0, 0.625, 0.1207, 0.625, 0.1198, 0.625, 0.0, 0.625, 0.2083, 0.625, 0.1198, 0.625, 0.1198, 0.625, 0.2083, 0.625, 0.1198, 0.625, 0.0, 0.625, 0.0, 0.625, 0.1198, 0.625, 0.1198, 0.625, 0.0, 0.625, 0.0, 0.625, 0.1198, 0.625, 0.2083, 0.625, 0.1198, 0.625, 0.1198, 0.625, 0.2083, 0.625, 0.2083, 0.625, 0.1198, 0.625, 0.1198, 0.625, 0.2083, 0.625, 0.1198, 0.625, 0.0, 0.625, 0.0, 0.625, 0.1198, 0.625, 0.1198, 0.625, 0.0, 0.625, 0.0, 0.625, 0.1198, 0.625, 0.2083, 0.625, 0.1198, 0.625, 0.1198, 0.625, 0.2083, 0.625, 0.2083, 0.625, 0.2396, 0.625, 0.2396, 0.625, 0.2083, 0.625, 0.2396, 0.625, 0.2083, 0.625, 0.2083, 0.625, 0.2396, 0.625, 0.2396, 0.625, 0.2083, 0.625, 0.2083, 0.625, 0.2396, 0.625, 0.2083, 0.625, 0.2396, 0.625, 0.2396, 0.625, 0.2083, 0.625, 0.0, 0.625, 0.1198, 0.625, 0.1198, 0.625, 0.0, 0.625, 0.1198, 0.625, 0.2083, 0.625, 0.2083, 0.625, 0.1198, 0.625, 0.1198, 0.625, 0.2083, 0.625, 0.2083, 0.625, 0.1198, 0.625, 0.0, 0.625, 0.1198, 0.625, 0.1198, 0.625, 0.0, 0.625, 0.2083, 0.625, 0.2396, 0.625, 0.2396, 0.625, 0.2083, 0.625, 0.2396, 0.625, 0.2083, 0.625, 0.2083, 0.625, 0.2396, 0.625, 0.2396, 0.625, 0.2083, 0.625, 0.2083, 0.625, 0.2396, 0.625, 0.2083, 0.625, 0.2396, 0.625, 0.2396, 0.625, 0.2083, 0.625, 0.2083, 0.625, 0.2396, 0.625, 0.2396, 0.625, 0.2083, 0.625, 0.2396, 0.625, 0.2083, 0.625, 0.2083, 0.625, 0.2396, 0.625, 0.2396, 0.625, 0.2083, 0.625, 0.2083, 0.625, 0.2396, 0.625, 0.2083, 0.625, 0.2396, 0.625, 0.2396, 0.625, 0.2083, 0.625, 0.0, 0.625, 0.1198, 0.625, 0.1198, 0.625, 0.0, 0.625, 0.1198, 0.625, 0.2083, 0.625, 0.2083, 0.625, 0.1198, 0.625, 0.1198, 0.625, 0.2083, 0.625, 0.2083, 0.625, 0.1198, 0.625, 0.0, 0.625, 0.1198, 0.625, 0.1198, 0.625, 0.0, 0.625, 1.0, 0.625, 1.0, 0.625, 1.0, 0.625, 1.0, 0.625, 1.0, 0.625, 1.0, 0.625, 1.0, 0.625, 1.0, 0.625, 1.0, 0.625, 1.0, 0.625, 1.0, 0.625, 1.0, 0.625, 1.0, 0.625, 1.0, 0.625, 1.0, 0.625, 1.0, 0.625, 1.0, 0.625, 1.0, 0.625, 1.0, 0.625, 1.0, 0.625, 1.0, 0.625, 1.0, 0.625, 1.0, 0.625, 1.0, 0.625, 1.0, 0.625, 1.0, 0.625, 1.0, 0.625, 1.0, 0.625, 1.0, 0.625, 1.0, 0.625, 1.0, 0.625, 1.0, 0.625, 0.0, 0.625, 0.1198, 0.625, 0.1198, 0.625, 0.0, 0.625, 0.1198, 0.625, 0.2083, 0.625, 0.2083, 0.625, 0.1198, 0.625, 0.1198, 0.625, 0.2083, 0.625, 0.2083, 0.625, 0.1198, 0.625, 0.0, 0.625, 0.1198, 0.625, 0.1198, 0.625, 0.0, 0.625, 1.0, 0.625, 1.0, 0.625, 1.0, 0.625, 1.0, 0.625, 1.0, 0.625, 1.0, 0.625, 1.0, 0.625, 1.0, 0.625, 1.0, 0.625, 1.0, 0.625, 1.0, 0.625, 1.0, 0.625, 1.0, 0.625, 1.0, 0.625, 1.0, 0.625, 1.0, 0.625, 0.2083, 0.625, 0.1198, 0.625, 0.1198, 0.625, 0.2083, 0.625, 0.1198, 0.625, 0.0, 0.625, 0.0, 0.625, 0.1198, 0.625, 0.1198, 0.625, 0.0, 0.625, 0.0, 0.625, 0.1198, 0.625, 0.2083, 0.625, 0.1198, 0.625, 0.1198, 0.625, 0.2083, 0.625, 0.1875, 0.625, 0.1171, 0.625, 0.1184, 0.625, 0.2012, 0.625, 0.1171, 0.625, 0.0, 0.625, 0.0, 0.625, 0.1184, 0.625, 0.1184, 0.625, 0.0, 0.625, 0.0, 0.625, 0.1171, 0.625, 0.2012, 0.625, 0.1184, 0.625, 0.1171, 0.625, 0.1875, 0.625, 0.2083, 0.625, 0.1198, 0.625, 0.1191, 0.625, 0.2048, 0.625, 0.1198, 0.625, 0.0, 0.625, 0.0, 0.625, 0.1191, 0.625, 0.1191, 0.625, 0.0, 0.625, 0.0, 0.625, 0.1171, 0.625, 0.2048, 0.625, 0.1191, 0.625, 0.1171, 0.625, 0.1875, 0.625, 0.2083, 0.625, 0.2396, 0.625, 0.2348, 0.625, 0.2048, 0.625, 0.2396, 0.625, 0.2083, 0.625, 0.2048, 0.625, 0.2348, 0.625, 0.2348, 0.625, 0.2048, 0.625, 0.1875, 0.625, 0.2012, 0.625, 0.2048, 0.625, 0.2348, 0.625, 0.2012, 0.625, 0.1875, 0.625, 0.0, 0.625, 0.1198, 0.625, 0.1191, 0.625, 0.0, 0.625, 0.1198, 0.625, 0.2083, 0.625, 0.2048, 0.625, 0.1191, 0.625, 0.1191, 0.625, 0.2048, 0.625, 0.1875, 0.625, 0.1171, 0.625, 0.0, 0.625, 0.1191, 0.625, 0.1171, 0.625, 0.0, 0.625, 0.7917, 0.625, 0.7604, 0.625, 0.7652, 0.625, 0.7952, 0.625, 0.7604, 0.625, 0.7917, 0.625, 0.7952, 0.625, 0.7652, 0.625, 0.7652, 0.625, 0.7952, 0.625, 0.8125, 0.625, 0.7988, 0.625, 0.7952, 0.625, 0.7652, 0.625, 0.7988, 0.625, 0.8125, 0.625, 0.75, 0.625, 0.7161, 0.625, 0.755, 0.625, 0.7873, 0.625, 0.7161, 0.625, 0.7361, 0.625, 0.7847, 0.625, 0.755, 0.625, 0.755, 0.625, 0.7847, 0.625, 0.7917, 0.625, 0.7604, 0.625, 0.7873, 0.625, 0.755, 0.625, 0.7604, 0.625, 0.7917, 0.625, 1.0, 0.625, 0.9983, 0.625, 0.9913, 0.625, 0.9601, 0.625, 0.9983, 0.625, 1.0, 0.625, 0.9618, 0.625, 0.9913, 0.625, 0.9913, 0.625, 0.9618, 0.625, 0.9583, 0.625, 0.9896, 0.625, 0.9601, 0.625, 0.9913, 0.625, 0.9896, 0.625, 0.9583, 0.625, 0.7361, 0.625, 0.8047, 0.625, 0.8678, 0.625, 0.7847, 0.625, 0.8047, 0.625, 1.0, 0.625, 0.9601, 0.625, 0.8678, 0.625, 0.8678, 0.625, 0.9601, 0.625, 0.9583, 0.625, 0.875, 0.625, 0.7847, 0.625, 0.8678, 0.625, 0.875, 0.625, 0.7917, 0.625, 0.9375, 0.625, 0.875, 0.625, 0.875, 0.625, 0.9512, 0.625, 0.875, 0.625, 0.8125, 0.625, 0.7988, 0.625, 0.875, 0.625, 0.875, 0.625, 0.7988, 0.625, 0.8125, 0.625, 0.875, 0.625, 0.9512, 0.625, 0.875, 0.625, 0.875, 0.625, 0.9375, 0.625, 0.7917, 0.625, 0.875, 0.625, 0.875, 0.625, 0.7952, 0.625, 0.875, 0.625, 0.9583, 0.625, 0.9548, 0.625, 0.875, 0.625, 0.875, 0.625, 0.9548, 0.625, 0.9375, 0.625, 0.875, 0.625, 0.7952, 0.625, 0.875, 0.625, 0.875, 0.625, 0.8125, 0.625, 0.9583, 0.625, 0.9896, 0.625, 0.9848, 0.625, 0.9548, 0.625, 0.9896, 0.625, 0.9583, 0.625, 0.9548, 0.625, 0.9848, 0.625, 0.9848, 0.625, 0.9548, 0.625, 0.9375, 0.625, 0.9512, 0.625, 0.9548, 0.625, 0.9848, 0.625, 0.9512, 0.625, 0.9375, 0.625, 0.9583, 0.625, 0.875, 0.625, 0.875, 0.625, 0.9548, 0.625, 0.875, 0.625, 0.7917, 0.625, 0.7952, 0.625, 0.875, 0.625, 0.875, 0.625, 0.7952, 0.625, 0.8125, 0.625, 0.875, 0.625, 0.9548, 0.625, 0.875, 0.625, 0.875, 0.625, 0.9375, 0.625, 0.4583, 0.625, 0.4896, 0.625, 0.4896, 0.625, 0.4583, 0.625, 0.4896, 0.625, 0.4583, 0.625, 0.4583, 0.625, 0.4896, 0.625, 0.4896, 0.625, 0.4583, 0.625, 0.4583, 0.625, 0.4896, 0.625, 0.4583, 0.625, 0.4896, 0.625, 0.4896, 0.625, 0.4583, 0.625, 0.25, 0.625, 0.217, 0.625, 0.2552, 0.625, 0.2873, 0.625, 0.217, 0.625, 0.25, 0.625, 0.2873, 0.625, 0.2552, 0.625, 0.2552, 0.625, 0.2873, 0.625, 0.2917, 0.625, 0.2604, 0.625, 0.2873, 0.625, 0.2552, 0.625, 0.2604, 0.625, 0.2917, 0.625, 0.25, 0.625, 0.3741, 0.625, 0.375, 0.625, 0.2873, 0.625, 0.3741, 0.625, 0.5, 0.625, 0.4627, 0.625, 0.375, 0.625, 0.375, 0.625, 0.4627, 0.625, 0.4583, 0.625, 0.375, 0.625, 0.2873, 0.625, 0.375, 0.625, 0.375, 0.625, 0.2917, 0.625, 0.5, 0.625, 0.375, 0.625, 0.375, 0.625, 0.4627, 0.625, 0.375, 0.625, 0.25, 0.625, 0.2873, 0.625, 0.375, 0.625, 0.375, 0.625, 0.2873, 0.625, 0.2917, 0.625, 0.375, 0.625, 0.4627, 0.625, 0.375, 0.625, 0.375, 0.625, 0.4583, 0.625, 0.2917, 0.625, 0.375, 0.625, 0.375, 0.625, 0.2917, 0.625, 0.375, 0.625, 0.4583, 0.625, 0.4583, 0.625, 0.375, 0.625, 0.375, 0.625, 0.4583, 0.625, 0.4583, 0.625, 0.375, 0.625, 0.2917, 0.625, 0.375, 0.625, 0.375, 0.625, 0.2917, 0.625, 0.2917, 0.625, 0.375, 0.625, 0.375, 0.625, 0.2917, 0.625, 0.375, 0.625, 0.4583, 0.625, 0.4583, 0.625, 0.375, 0.625, 0.375, 0.625, 0.4583, 0.625, 0.4583, 0.625, 0.375, 0.625, 0.2917, 0.625, 0.375, 0.625, 0.375, 0.625, 0.2917, 0.625, 0.2917, 0.625, 0.2604, 0.625, 0.2604, 0.625, 0.2917, 0.625, 0.2604, 0.625, 0.2917, 0.625, 0.2917, 0.625, 0.2604, 0.625, 0.2604, 0.625, 0.2917, 0.625, 0.2917, 0.625, 0.2604, 0.625, 0.2917, 0.625, 0.2604, 0.625, 0.2604, 0.625, 0.2917, 0.625, 0.4583, 0.625, 0.375, 0.625, 0.375, 0.625, 0.4583, 0.625, 0.375, 0.625, 0.2917, 0.625, 0.2917, 0.625, 0.375, 0.625, 0.375, 0.625, 0.2917, 0.625, 0.2917, 0.625, 0.375, 0.625, 0.4583, 0.625, 0.375, 0.625, 0.375, 0.625, 0.4583, 0.625, 0.2917, 0.625, 0.2604, 0.625, 0.2652, 0.625, 0.2952, 0.625, 0.2604, 0.625, 0.2917, 0.625, 0.2952, 0.625, 0.2652, 0.625, 0.2652, 0.625, 0.2952, 0.625, 0.3125, 0.625, 0.2988, 0.625, 0.2952, 0.625, 0.2652, 0.625, 0.2988, 0.625, 0.3125, 0.625, 0.2917, 0.625, 0.2604, 0.625, 0.2604, 0.625, 0.2917, 0.625, 0.2604, 0.625, 0.2917, 0.625, 0.2917, 0.625, 0.2604, 0.625, 0.2604, 0.625, 0.2917, 0.625, 0.2917, 0.625, 0.2604, 0.625, 0.2917, 0.625, 0.2604, 0.625, 0.2604, 0.625, 0.2917, 0.625, 0.4583, 0.625, 0.375, 0.625, 0.375, 0.625, 0.4583, 0.625, 0.375, 0.625, 0.2917, 0.625, 0.2917, 0.625, 0.375, 0.625, 0.375, 0.625, 0.2917, 0.625, 0.2917, 0.625, 0.375, 0.625, 0.4583, 0.625, 0.375, 0.625, 0.375, 0.625, 0.4583, 0.625, 0.4583, 0.625, 0.4896, 0.625, 0.4896, 0.625, 0.4583, 0.625, 0.4896, 0.625, 0.4583, 0.625, 0.4583, 0.625, 0.4896, 0.625, 0.4896, 0.625, 0.4583, 0.625, 0.4583, 0.625, 0.4896, 0.625, 0.4583, 0.625, 0.4896, 0.625, 0.4896, 0.625, 0.4583, 0.625, 0.4375, 0.625, 0.375, 0.625, 0.375, 0.625, 0.4512, 0.625, 0.375, 0.625, 0.3125, 0.625, 0.2988, 0.625, 0.375, 0.625, 0.375, 0.625, 0.2988, 0.625, 0.3125, 0.625, 0.375, 0.625, 0.4512, 0.625, 0.375, 0.625, 0.375, 0.625, 0.4375, 0.625, 0.4583, 0.625, 0.375, 0.625, 0.375, 0.625, 0.4548, 0.625, 0.375, 0.625, 0.2917, 0.625, 0.2952, 0.625, 0.375, 0.625, 0.375, 0.625, 0.2952, 0.625, 0.3125, 0.625, 0.375, 0.625, 0.4548, 0.625, 0.375, 0.625, 0.375, 0.625, 0.4375, 0.625, 0.4583, 0.625, 0.4896, 0.625, 0.4848, 0.625, 0.4548, 0.625, 0.4896, 0.625, 0.4583, 0.625, 0.4548, 0.625, 0.4848, 0.625, 0.4848, 0.625, 0.4548, 0.625, 0.4375, 0.625, 0.4512, 0.625, 0.4548, 0.625, 0.4848, 0.625, 0.4512, 0.625, 0.4375, 0.625, 0.2917, 0.625, 0.375, 0.625, 0.375, 0.625, 0.2952, 0.625, 0.375, 0.625, 0.4583, 0.625, 0.4548, 0.625, 0.375, 0.625, 0.375, 0.625, 0.4548, 0.625, 0.4375, 0.625, 0.375, 0.625, 0.2952, 0.625, 0.375, 0.625, 0.375, 0.625, 0.3125])
me_cube.materials.append(mat_material)
me_cube.use_mirror_vertex_groups = False
me_cube.update()
me_cube_001 = bpy.data.meshes.new('Cube.001')
me_cube_001.from_pydata([(-0.3972, 0.656, -0.6754), (-0.5736, -0.3442, 0.2397), (-0.3103, 1.381, 1.319), (1.559, 1.1, -0.06842), (0.2348, 1.637, -0.01641), (-0.5075, 1.304, -0.4367), (0.6801, 1.065, 1.931), (2.572, 0.08657, 0.312), (2.527, 0.5677, 2.013), (2.422, -0.1731, 2.114), (2.305, -0.7161, 1.093), (1.796, -0.2976, -0.1487), (-0.3475, -0.001864, 1.587), (-1.005, 0.4667, 0.2008), (-0.9971, 1.088, 0.534), (-0.5632, 1.615, 0.5593), (1.256, 1.532, 1.154), (2.804, 0.5544, 1.256), (2.847, -0.1903, 1.587), (0.9598, -0.7025, 0.06359), (0.4679, -0.8372, 1.057), (1.363, 0.5098, -0.546), (0.4191, -0.05005, -0.6438), (0.9171, 0.346, 2.205), (1.382, -0.5398, 2.01)], [], [(1, 13, 0), (2, 15, 14), (14, 15, 5), (15, 4, 5), (2, 16, 15), (6, 16, 2), (16, 3, 4), (16, 17, 3), (7, 10, 11), (8, 9, 18), (10, 9, 24), (20, 12, 1), (22, 1, 0), (4, 3, 5), (11, 19, 22), (8, 23, 9), (23, 12, 24), (16, 6, 8), (12, 23, 6, 2), (1, 12, 13), (13, 12, 14), (14, 12, 2), (13, 5, 0), (13, 14, 5), (15, 16, 4), (16, 8, 17), (3, 17, 7), (8, 18, 17), (17, 18, 7), (7, 18, 10), (18, 9, 10), (11, 10, 19), (19, 10, 20), (10, 24, 20), (19, 20, 1), (20, 24, 12), (22, 19, 1), (3, 21, 5), (5, 21, 0), (21, 22, 0), (21, 11, 22), (21, 7, 11), (7, 21, 3), (8, 6, 23), (9, 23, 24)])
_uv = me_cube_001.uv_layers.new(name='UVMap')
_uv.uv.foreach_set('vector', [0.4491, 0.02205, 0.4638, 0.1035, 0.387, 0.1377, 0.5943, 0.2413, 0.5048, 0.2539, 0.5005, 0.1758, 0.5005, 0.1758, 0.5048, 0.2539, 0.3978, 0.2578, 0.5048, 0.2539, 0.433, 0.3346, 0.3978, 0.2578, 0.5943, 0.2413, 0.5453, 0.4006, 0.5048, 0.2539, 0.6195, 0.3619, 0.5453, 0.4006, 0.5943, 0.2413, 0.5453, 0.4006, 0.3929, 0.4797, 0.433, 0.3346, 0.5453, 0.4006, 0.522, 0.5634, 0.3929, 0.4797, 0.4379, 0.6289, 0.513, 0.7677, 0.3619, 0.722, 0.6229, 0.5733, 0.6466, 0.6789, 0.5623, 0.6691, 0.513, 0.7677, 0.6227, 0.7774, 0.6131, 0.86, 0.531, 0.9204, 0.612, 0.9804, 0.4607, 0.985, 0.2246, 0.6962, 0.1282, 0.7212, 0.1603, 0.6149, 0.2279, 0.5, 0.3093, 0.5238, 0.1502, 0.5299, 0.3619, 0.722, 0.2887, 0.75, 0.2246, 0.6962, 0.6229, 0.5733, 0.7707, 0.6358, 0.6466, 0.6789, 0.7707, 0.6358, 0.8587, 0.6789, 0.7485, 0.723, 0.6957, 0.5, 0.789, 0.5498, 0.6229, 0.5733, 0.8587, 0.6789, 0.7707, 0.6358, 0.789, 0.5498, 0.8533, 0.535, 0.4491, 0.02205, 0.5925, 0.06081, 0.4638, 0.1035, 0.4638, 0.1035, 0.5925, 0.06081, 0.5005, 0.1758, 0.5005, 0.1758, 0.5925, 0.06081, 0.5943, 0.2413, 0.4638, 0.1035, 0.3978, 0.2578, 0.387, 0.1377, 0.4638, 0.1035, 0.5005, 0.1758, 0.3978, 0.2578, 0.5048, 0.2539, 0.5453, 0.4006, 0.433, 0.3346, 0.5453, 0.4006, 0.6229, 0.5733, 0.522, 0.5634, 0.3929, 0.4797, 0.522, 0.5634, 0.4379, 0.6289, 0.6229, 0.5733, 0.5623, 0.6691, 0.522, 0.5634, 0.522, 0.5634, 0.5623, 0.6691, 0.4379, 0.6289, 0.4379, 0.6289, 0.5623, 0.6691, 0.513, 0.7677, 0.5623, 0.6691, 0.6466, 0.6789, 0.513, 0.7677, 0.3619, 0.722, 0.513, 0.7677, 0.4143, 0.865, 0.4143, 0.865, 0.513, 0.7677, 0.531, 0.9204, 0.513, 0.7677, 0.6131, 0.86, 0.531, 0.9204, 0.4143, 0.865, 0.531, 0.9204, 0.4607, 0.985, 0.531, 0.9204, 0.6131, 0.86, 0.612, 0.9804, 0.375, 0.9342, 0.4143, 0.865, 0.4607, 0.985, 0.3093, 0.5238, 0.3104, 0.5995, 0.1502, 0.5299, 0.1502, 0.5299, 0.3104, 0.5995, 0.1603, 0.6149, 0.3104, 0.5995, 0.2246, 0.6962, 0.1603, 0.6149, 0.3104, 0.5995, 0.3619, 0.722, 0.2246, 0.6962, 0.3104, 0.5995, 0.4379, 0.6289, 0.3619, 0.722, 0.4379, 0.6289, 0.3104, 0.5995, 0.3929, 0.4797, 0.6229, 0.5733, 0.789, 0.5498, 0.7707, 0.6358, 0.6466, 0.6789, 0.7707, 0.6358, 0.7485, 0.723])
me_cube_001.materials.append(mat_material_002)
me_cube_001.update()
me_cube_002 = bpy.data.meshes.new('Cube.002')
me_cube_002.from_pydata([(-0.9993, -0.1402, -1.291), (-0.5693, -1.248, -0.4565), (-1.006, -0.4857, 1.755), (-0.9071, 1.298, 0.878), (2.367, -0.9396, 1.671), (1.982, -1.62, 0.1591), (0.3808, -1.238, -1.654), (1.488, -1.135, -1.406), (-0.3812, -1.403, 0.9701), (-1.731, 0.3973, 0.2679), (-1.133, 1.045, -0.9426), (-1.33, 0.7887, 1.264), (0.9228, 1.203, -0.2364), (1.256, 0.7356, 1.876), (2.324, 0.3221, 1.399), (2.139, -0.8911, -0.8076), (2.715, -0.6487, 0.9428), (0.6985, -1.837, -0.7486), (0.9669, -1.706, 1.389), (-0.2628, 1.144, -1.264), (1.898, 0.3393, -0.7361), (0.1549, 0.01118, -2.03), (1.777, -0.1556, 2.245), (-0.238, 0.2046, 2.255), (0.8524, -0.8965, 2.289)], [], [(1, 9, 0), (9, 3, 10), (10, 3, 19), (3, 12, 19), (14, 20, 12), (20, 16, 15), (14, 4, 16), (16, 4, 5), (5, 4, 18), (5, 18, 17), (18, 8, 17), (17, 8, 1), (7, 17, 6), (20, 21, 19), (19, 21, 10), (21, 0, 10), (15, 7, 20), (7, 6, 21), (13, 23, 22), (23, 2, 24), (24, 2, 18), (24, 18, 4), (3, 11, 23), (2, 8, 18), (14, 22, 4), (1, 8, 9), (9, 8, 2), (9, 2, 11), (9, 10, 0), (9, 11, 3), (3, 13, 12), (12, 13, 14), (20, 19, 12), (20, 14, 16), (15, 16, 5), (7, 15, 5), (7, 5, 17), (6, 17, 1), (20, 7, 21), (21, 6, 0), (0, 6, 1), (22, 23, 24), (4, 22, 24), (13, 3, 23), (23, 11, 2), (14, 13, 22)])
_uv = me_cube_002.uv_layers.new(name='UVMap')
_uv.uv.foreach_set('vector', [0.4488, 0.0134, 0.5008, 0.1602, 0.3996, 0.0961, 0.5008, 0.1602, 0.5436, 0.3045, 0.4137, 0.2313, 0.4137, 0.2313, 0.5436, 0.3045, 0.4012, 0.3478, 0.5436, 0.3045, 0.4678, 0.4254, 0.4012, 0.3478, 0.5823, 0.5546, 0.4107, 0.5424, 0.4678, 0.4254, 0.4107, 0.5424, 0.5437, 0.6551, 0.4281, 0.6408, 0.5823, 0.5546, 0.6232, 0.7002, 0.5437, 0.6551, 0.5437, 0.6551, 0.6039, 0.7661, 0.4986, 0.7636, 0.4986, 0.7636, 0.6039, 0.7661, 0.5862, 0.8696, 0.4986, 0.7636, 0.5862, 0.8696, 0.4403, 0.8678, 0.5862, 0.8696, 0.5792, 0.9803, 0.4403, 0.8678, 0.4403, 0.8678, 0.5792, 0.9803, 0.4359, 0.9862, 0.3845, 0.7663, 0.4403, 0.8678, 0.3785, 0.8975, 0.4107, 0.5424, 0.234, 0.6063, 0.2046, 0.5134, 0.2046, 0.5134, 0.234, 0.6063, 0.1392, 0.538, 0.234, 0.6063, 0.1438, 0.657, 0.1392, 0.538, 0.4281, 0.6408, 0.3565, 0.687, 0.4107, 0.5424, 0.3565, 0.687, 0.2445, 0.7152, 0.234, 0.6063, 0.7061, 0.5263, 0.8023, 0.5774, 0.6757, 0.6157, 0.8023, 0.5774, 0.8643, 0.6417, 0.7526, 0.6826, 0.7526, 0.6826, 0.8643, 0.6417, 0.7622, 0.7446, 0.7526, 0.6826, 0.7622, 0.7446, 0.6232, 0.7002, 0.7892, 0.5, 0.8589, 0.5225, 0.8023, 0.5774, 0.8643, 0.6417, 0.867, 0.7456, 0.7622, 0.7446, 0.5823, 0.5546, 0.6757, 0.6157, 0.6232, 0.7002, 0.4488, 0.0134, 0.5723, 0.01575, 0.5008, 0.1602, 0.5008, 0.1602, 0.5723, 0.01575, 0.6061, 0.1, 0.5008, 0.1602, 0.6061, 0.1, 0.5849, 0.2303, 0.5008, 0.1602, 0.4137, 0.2313, 0.3996, 0.0961, 0.5008, 0.1602, 0.5849, 0.2303, 0.5436, 0.3045, 0.5436, 0.3045, 0.6133, 0.4286, 0.4678, 0.4254, 0.4678, 0.4254, 0.6133, 0.4286, 0.5823, 0.5546, 0.375, 0.465, 0.4012, 0.3478, 0.4678, 0.4254, 0.4107, 0.5424, 0.5823, 0.5546, 0.5437, 0.6551, 0.4281, 0.6408, 0.5437, 0.6551, 0.4986, 0.7636, 0.3565, 0.687, 0.4281, 0.6408, 0.4986, 0.7636, 0.3565, 0.687, 0.4986, 0.7636, 0.4403, 0.8678, 0.3785, 0.8975, 0.4403, 0.8678, 0.4359, 0.9862, 0.4107, 0.5424, 0.3565, 0.687, 0.234, 0.6063, 0.234, 0.6063, 0.2445, 0.7152, 0.1438, 0.657, 0.1438, 0.657, 0.2445, 0.7152, 0.1341, 0.7407, 0.6757, 0.6157, 0.8023, 0.5774, 0.7526, 0.6826, 0.6232, 0.7002, 0.6757, 0.6157, 0.7526, 0.6826, 0.7061, 0.5263, 0.7892, 0.5, 0.8023, 0.5774, 0.8023, 0.5774, 0.8589, 0.5225, 0.8643, 0.6417, 0.5823, 0.5546, 0.7061, 0.5263, 0.6757, 0.6157])
me_cube_002.materials.append(mat_material_001)
me_cube_002.update()
me_cube_003 = bpy.data.meshes.new('Cube.003')
me_cube_003.from_pydata([(-2.033, 0.289, -2.437), (-1.819, -1.546, -2.798), (-1.597, -2.715, -1.762), (-2.334, 1.882, 1.849), (2.044, 0.7909, 3.358), (0.923, -2.013, -1.066), (-0.5101, -2.29, -2.654), (-2.004, 0.3104, 2.756), (-2.739, -0.4274, 0.2977), (-2.697, 2.062, -0.2465), (-1.093, 2.057, -1.904), (-0.7979, 2.992, 1.024), (1.188, 2.439, -0.3961), (2.093, 2.061, 1.803), (2.775, 0.5965, 1.193), (2.305, -0.8485, 1.25), (0.1177, -2.935, 0.3297), (1.538, -1.298, 3.101), (-1.099, -2.4, 1.361), (-0.5301, -1.471, 2.879), (0.8334, 1.174, -2.089), (-0.5756, -0.1923, -3.05), (1.252, -0.3284, -2.022), (-0.6511, 2.078, 2.758), (0.2943, 0.398, 3.726)], [], [(2, 18, 8), (8, 9, 1), (8, 3, 9), (9, 10, 0), (3, 11, 9), (10, 11, 12), (11, 13, 12), (12, 14, 20), (4, 14, 13), (22, 14, 5), (14, 17, 15), (5, 16, 6), (6, 16, 2), (15, 16, 5), (15, 17, 16), (21, 0, 10), (21, 6, 1), (21, 22, 6), (23, 3, 7), (24, 17, 4), (2, 8, 1), (18, 19, 7), (18, 7, 8), (1, 9, 0), (8, 7, 3), (10, 9, 11), (20, 10, 12), (23, 13, 11), (12, 13, 14), (20, 14, 22), (5, 14, 15), (14, 4, 17), (16, 17, 18), (18, 17, 19), (16, 18, 2), (10, 20, 21), (21, 20, 22), (21, 1, 0), (1, 6, 2), (6, 22, 5), (13, 23, 4), (4, 23, 24), (24, 23, 7), (24, 7, 19), (24, 19, 17), (11, 3, 23)])
_uv = me_cube_003.uv_layers.new(name='UVMap')
_uv.uv.foreach_set('vector', [0.4241, 0.008466, 0.5539, 0.02241, 0.508, 0.1011, 0.508, 0.1011, 0.4922, 0.2353, 0.3815, 0.08761, 0.508, 0.1011, 0.6007, 0.2234, 0.4922, 0.2353, 0.4922, 0.2353, 0.41, 0.326, 0.3998, 0.1763, 0.6007, 0.2234, 0.5601, 0.3558, 0.4922, 0.2353, 0.41, 0.326, 0.5601, 0.3558, 0.4725, 0.4426, 0.5601, 0.3558, 0.5961, 0.5277, 0.4725, 0.4426, 0.4725, 0.4426, 0.5449, 0.6176, 0.3244, 0.5222, 0.6583, 0.6326, 0.5449, 0.6176, 0.5961, 0.5277, 0.3761, 0.6158, 0.5449, 0.6176, 0.3789, 0.7289, 0.5449, 0.6176, 0.6093, 0.8032, 0.5296, 0.7048, 0.4139, 0.7444, 0.4865, 0.8543, 0.3859, 0.8424, 0.3859, 0.8424, 0.4865, 0.8543, 0.403, 0.941, 0.5296, 0.7048, 0.4865, 0.8543, 0.4139, 0.7444, 0.5296, 0.7048, 0.6093, 0.8032, 0.4865, 0.8543, 0.2451, 0.5963, 0.147, 0.5885, 0.1781, 0.5224, 0.2451, 0.5963, 0.2759, 0.7108, 0.1768, 0.6716, 0.2451, 0.5963, 0.3761, 0.6158, 0.2759, 0.7108, 0.7733, 0.5419, 0.8568, 0.5512, 0.8543, 0.6411, 0.7515, 0.6463, 0.6759, 0.7334, 0.6583, 0.6326, 0.4241, 0.008466, 0.508, 0.1011, 0.3815, 0.08761, 0.5539, 0.02241, 0.6051, 0.007221, 0.5924, 0.1069, 0.5539, 0.02241, 0.5924, 0.1069, 0.508, 0.1011, 0.3815, 0.08761, 0.4922, 0.2353, 0.3998, 0.1763, 0.508, 0.1011, 0.5924, 0.1069, 0.6007, 0.2234, 0.41, 0.326, 0.4922, 0.2353, 0.5601, 0.3558, 0.3879, 0.4584, 0.41, 0.326, 0.4725, 0.4426, 0.625, 0.3822, 0.618, 0.4652, 0.5601, 0.3558, 0.4725, 0.4426, 0.5961, 0.5277, 0.5449, 0.6176, 0.3244, 0.5222, 0.5449, 0.6176, 0.3761, 0.6158, 0.3789, 0.7289, 0.5449, 0.6176, 0.5296, 0.7048, 0.5449, 0.6176, 0.6583, 0.6326, 0.6093, 0.8032, 0.4865, 0.8543, 0.6093, 0.8032, 0.5365, 0.9536, 0.5365, 0.9536, 0.6093, 0.8032, 0.6082, 0.9562, 0.4865, 0.8543, 0.5365, 0.9536, 0.403, 0.941, 0.1781, 0.5224, 0.3244, 0.5222, 0.2451, 0.5963, 0.2451, 0.5963, 0.3244, 0.5222, 0.3761, 0.6158, 0.2451, 0.5963, 0.1768, 0.6716, 0.147, 0.5885, 0.1768, 0.6716, 0.2759, 0.7108, 0.197, 0.7369, 0.2759, 0.7108, 0.3761, 0.6158, 0.3789, 0.7289, 0.5961, 0.5277, 0.7733, 0.5419, 0.6583, 0.6326, 0.6583, 0.6326, 0.7733, 0.5419, 0.7515, 0.6463, 0.7515, 0.6463, 0.7733, 0.5419, 0.8543, 0.6411, 0.7515, 0.6463, 0.8543, 0.6411, 0.8206, 0.7316, 0.7515, 0.6463, 0.8206, 0.7316, 0.6759, 0.7334, 0.7796, 0.5, 0.8568, 0.5512, 0.7733, 0.5419])
me_cube_003.materials.append(mat_material_002)
me_cube_003.update()
me_cube_004 = bpy.data.meshes.new('Cube.004')
me_cube_004.from_pydata([(-2.033, 0.289, -2.437), (-1.819, -1.546, -2.798), (-1.597, -2.715, -1.762), (-2.334, 1.882, 1.849), (2.044, 0.7909, 3.358), (0.923, -2.013, -1.066), (-0.5101, -2.29, -2.654), (-2.004, 0.3104, 2.756), (-2.739, -0.4274, 0.2977), (-2.697, 2.062, -0.2465), (-1.093, 2.057, -1.904), (-0.7979, 2.992, 1.024), (1.188, 2.439, -0.3961), (2.093, 2.061, 1.803), (2.775, 0.5965, 1.193), (2.305, -0.8485, 1.25), (0.1177, -2.935, 0.3297), (1.538, -1.298, 3.101), (-1.099, -2.4, 1.361), (-0.5301, -1.471, 2.879), (0.8334, 1.174, -2.089), (-0.5756, -0.1923, -3.05), (1.252, -0.3284, -2.022), (-0.6511, 2.078, 2.758), (0.2943, 0.398, 3.726)], [], [(2, 18, 8), (8, 9, 1), (8, 3, 9), (9, 10, 0), (3, 11, 9), (10, 11, 12), (11, 13, 12), (12, 14, 20), (4, 14, 13), (22, 14, 5), (14, 17, 15), (5, 16, 6), (6, 16, 2), (15, 16, 5), (15, 17, 16), (21, 0, 10), (21, 6, 1), (21, 22, 6), (23, 3, 7), (24, 17, 4), (2, 8, 1), (18, 19, 7), (18, 7, 8), (1, 9, 0), (8, 7, 3), (10, 9, 11), (20, 10, 12), (23, 13, 11), (12, 13, 14), (20, 14, 22), (5, 14, 15), (14, 4, 17), (16, 17, 18), (18, 17, 19), (16, 18, 2), (10, 20, 21), (21, 20, 22), (21, 1, 0), (1, 6, 2), (6, 22, 5), (13, 23, 4), (4, 23, 24), (24, 23, 7), (24, 7, 19), (24, 19, 17), (11, 3, 23)])
_uv = me_cube_004.uv_layers.new(name='UVMap')
_uv.uv.foreach_set('vector', [0.4241, 0.008466, 0.5539, 0.02241, 0.508, 0.1011, 0.508, 0.1011, 0.4922, 0.2353, 0.3815, 0.08761, 0.508, 0.1011, 0.6007, 0.2234, 0.4922, 0.2353, 0.4922, 0.2353, 0.41, 0.326, 0.3998, 0.1763, 0.6007, 0.2234, 0.5601, 0.3558, 0.4922, 0.2353, 0.41, 0.326, 0.5601, 0.3558, 0.4725, 0.4426, 0.5601, 0.3558, 0.5961, 0.5277, 0.4725, 0.4426, 0.4725, 0.4426, 0.5449, 0.6176, 0.3244, 0.5222, 0.6583, 0.6326, 0.5449, 0.6176, 0.5961, 0.5277, 0.3761, 0.6158, 0.5449, 0.6176, 0.3789, 0.7289, 0.5449, 0.6176, 0.6093, 0.8032, 0.5296, 0.7048, 0.4139, 0.7444, 0.4865, 0.8543, 0.3859, 0.8424, 0.3859, 0.8424, 0.4865, 0.8543, 0.403, 0.941, 0.5296, 0.7048, 0.4865, 0.8543, 0.4139, 0.7444, 0.5296, 0.7048, 0.6093, 0.8032, 0.4865, 0.8543, 0.2451, 0.5963, 0.147, 0.5885, 0.1781, 0.5224, 0.2451, 0.5963, 0.2759, 0.7108, 0.1768, 0.6716, 0.2451, 0.5963, 0.3761, 0.6158, 0.2759, 0.7108, 0.7733, 0.5419, 0.8568, 0.5512, 0.8543, 0.6411, 0.7515, 0.6463, 0.6759, 0.7334, 0.6583, 0.6326, 0.4241, 0.008466, 0.508, 0.1011, 0.3815, 0.08761, 0.5539, 0.02241, 0.6051, 0.007221, 0.5924, 0.1069, 0.5539, 0.02241, 0.5924, 0.1069, 0.508, 0.1011, 0.3815, 0.08761, 0.4922, 0.2353, 0.3998, 0.1763, 0.508, 0.1011, 0.5924, 0.1069, 0.6007, 0.2234, 0.41, 0.326, 0.4922, 0.2353, 0.5601, 0.3558, 0.3879, 0.4584, 0.41, 0.326, 0.4725, 0.4426, 0.625, 0.3822, 0.618, 0.4652, 0.5601, 0.3558, 0.4725, 0.4426, 0.5961, 0.5277, 0.5449, 0.6176, 0.3244, 0.5222, 0.5449, 0.6176, 0.3761, 0.6158, 0.3789, 0.7289, 0.5449, 0.6176, 0.5296, 0.7048, 0.5449, 0.6176, 0.6583, 0.6326, 0.6093, 0.8032, 0.4865, 0.8543, 0.6093, 0.8032, 0.5365, 0.9536, 0.5365, 0.9536, 0.6093, 0.8032, 0.6082, 0.9562, 0.4865, 0.8543, 0.5365, 0.9536, 0.403, 0.941, 0.1781, 0.5224, 0.3244, 0.5222, 0.2451, 0.5963, 0.2451, 0.5963, 0.3244, 0.5222, 0.3761, 0.6158, 0.2451, 0.5963, 0.1768, 0.6716, 0.147, 0.5885, 0.1768, 0.6716, 0.2759, 0.7108, 0.197, 0.7369, 0.2759, 0.7108, 0.3761, 0.6158, 0.3789, 0.7289, 0.5961, 0.5277, 0.7733, 0.5419, 0.6583, 0.6326, 0.6583, 0.6326, 0.7733, 0.5419, 0.7515, 0.6463, 0.7515, 0.6463, 0.7733, 0.5419, 0.8543, 0.6411, 0.7515, 0.6463, 0.8543, 0.6411, 0.8206, 0.7316, 0.7515, 0.6463, 0.8206, 0.7316, 0.6759, 0.7334, 0.7796, 0.5, 0.8568, 0.5512, 0.7733, 0.5419])
me_cube_004.materials.append(mat_material_001)
me_cube_004.update()
me_cube_005 = bpy.data.meshes.new('Cube.005')
me_cube_005.from_pydata([(-2.48, 2.352, -0.06112), (-2.429, 0.3579, -3.07), (0.4005, -2.126, -1.983), (2.471, 0.983, -2.23), (2.061, -1.282, 2.794), (-2.36, -3.181, -2.571), (0.4918, -1.499, 3.36), (-3.347, -2.152, -0.1039), (-2.115, -0.6894, 2.398), (-3.468, 0.9167, -0.434), (-0.6988, 3.074, -1.389), (2.193, 3.481, -0.2348), (3.613, 2.492, -1.043), (3.822, 1.957, 1.816), (3.186, 0.2797, 2.886), (2.964, -0.4139, 0.01207), (-2.576, -3.744, -1.494), (0.01591, -3.112, 0.803), (-1.78, -3.189, 0.809), (0.3737, 2.541, -2.59), (0.3762, 0.3041, -3.412), (-3.123, -2.221, -2.924), (0.8562, 3.172, 1.642), (-1.543, 1.223, 2.623), (1.639, 1.175, 3.395)], [], [(8, 9, 7), (9, 0, 1), (10, 22, 11), (11, 19, 10), (23, 22, 0), (12, 3, 20), (10, 19, 1), (15, 4, 17), (17, 6, 18), (18, 7, 16), (18, 8, 7), (5, 16, 21), (19, 20, 1), (1, 20, 21), (20, 2, 5), (2, 16, 5), (23, 24, 22), (24, 14, 13), (23, 6, 24), (8, 6, 23), (21, 7, 9), (8, 23, 9), (9, 23, 0), (21, 16, 7), (1, 21, 9), (10, 0, 22), (11, 12, 19), (19, 12, 20), (11, 22, 13), (1, 0, 10), (11, 13, 12), (3, 12, 15), (12, 13, 15), (15, 13, 14), (3, 15, 2), (15, 14, 4), (2, 15, 17), (2, 17, 16), (17, 4, 6), (16, 17, 18), (18, 6, 8), (20, 3, 2), (21, 20, 5), (22, 24, 13), (24, 6, 14), (14, 6, 4)])
_uv = me_cube_005.uv_layers.new(name='UVMap')
_uv.uv.foreach_set('vector', [0.6041, 0.06208, 0.4887, 0.1525, 0.4904, 0.05064, 0.4887, 0.1525, 0.5151, 0.2351, 0.3807, 0.1675, 0.4555, 0.3132, 0.597, 0.3718, 0.5288, 0.4228, 0.5288, 0.4228, 0.3995, 0.3662, 0.4555, 0.3132, 0.6162, 0.2101, 0.597, 0.3718, 0.5151, 0.2351, 0.4812, 0.5037, 0.3885, 0.5154, 0.3778, 0.4427, 0.4555, 0.3132, 0.3995, 0.3662, 0.3807, 0.1675, 0.4865, 0.647, 0.6371, 0.7349, 0.5016, 0.8097, 0.5016, 0.8097, 0.6071, 0.901, 0.512, 0.9218, 0.512, 0.9218, 0.5121, 0.9876, 0.4251, 0.9178, 0.512, 0.9218, 0.6063, 0.9892, 0.5121, 0.9876, 0.3819, 0.91, 0.4251, 0.9178, 0.377, 0.9759, 0.2399, 0.5108, 0.2886, 0.58, 0.1556, 0.587, 0.1556, 0.587, 0.2886, 0.58, 0.1737, 0.6973, 0.2886, 0.58, 0.3727, 0.692, 0.2387, 0.7336, 0.3727, 0.692, 0.2849, 0.75, 0.2387, 0.7336, 0.8391, 0.5762, 0.7217, 0.6137, 0.723, 0.5208, 0.7217, 0.6137, 0.6292, 0.6613, 0.6106, 0.562, 0.8391, 0.5762, 0.7876, 0.7165, 0.7217, 0.6137, 0.8629, 0.6858, 0.7876, 0.7165, 0.8391, 0.5762, 0.383, 0.04954, 0.4904, 0.05064, 0.4887, 0.1525, 0.6041, 0.06208, 0.6162, 0.2101, 0.4887, 0.1525, 0.4887, 0.1525, 0.6162, 0.2101, 0.5151, 0.2351, 0.383, 0.04954, 0.4063, 0.0, 0.4904, 0.05064, 0.3807, 0.1675, 0.383, 0.04954, 0.4887, 0.1525, 0.4555, 0.3132, 0.5151, 0.2351, 0.597, 0.3718, 0.5288, 0.4228, 0.4812, 0.5037, 0.3995, 0.3662, 0.3995, 0.3662, 0.4812, 0.5037, 0.3778, 0.4427, 0.5288, 0.4228, 0.597, 0.3718, 0.6106, 0.562, 0.3807, 0.1675, 0.5151, 0.2351, 0.4555, 0.3132, 0.5288, 0.4228, 0.6106, 0.562, 0.4812, 0.5037, 0.3854, 0.5424, 0.4812, 0.5037, 0.4865, 0.647, 0.4812, 0.5037, 0.6106, 0.562, 0.4865, 0.647, 0.4865, 0.647, 0.6106, 0.562, 0.6292, 0.6613, 0.3854, 0.5424, 0.4865, 0.647, 0.3727, 0.692, 0.4865, 0.647, 0.6292, 0.6613, 0.6371, 0.7349, 0.3727, 0.692, 0.4865, 0.647, 0.5016, 0.8097, 0.3942, 0.7335, 0.5016, 0.8097, 0.4251, 0.9178, 0.5016, 0.8097, 0.5995, 0.7663, 0.6071, 0.901, 0.4251, 0.9178, 0.5016, 0.8097, 0.512, 0.9218, 0.512, 0.9218, 0.6071, 0.901, 0.6063, 0.9892, 0.2886, 0.58, 0.3854, 0.5424, 0.3727, 0.692, 0.1737, 0.6973, 0.2886, 0.58, 0.2387, 0.7336, 0.723, 0.5208, 0.7217, 0.6137, 0.6106, 0.562, 0.7217, 0.6137, 0.7876, 0.7165, 0.6292, 0.6613, 0.6292, 0.6613, 0.7876, 0.7165, 0.6371, 0.7349])
me_cube_005.materials.append(mat_material_003)
me_cube_005.update()

# ---- objects
ob_stem = bpy.data.objects.new('Stem', me_cube)
ob_leaves5 = bpy.data.objects.new('Leaves5', me_cube_001)
ob_leaves1 = bpy.data.objects.new('Leaves1', me_cube_002)
ob_leaves4 = bpy.data.objects.new('Leaves4', me_cube_003)
ob_leaves2 = bpy.data.objects.new('Leaves2', me_cube_004)
ob_leaves3 = bpy.data.objects.new('Leaves3', me_cube_005)

# ---- transforms, parenting, visibility, modifiers, constraints
ob_stem.location = (0.0, 0.0, 0.0)
ob_stem.lock_rotations_4d = False
ob_stem.empty_display_type = 'ARROWS'
ob_stem.lineart.crease_threshold = 0.0
ob_leaves5.parent = ob_stem
ob_leaves5.location = (2.429, 5.265e-07, 6.842)
ob_leaves1.parent = ob_stem
ob_leaves1.location = (-0.6157, -2.413, 7.873)
ob_leaves4.parent = ob_stem
ob_leaves4.location = (-3.157, 0.9685, 7.248)
ob_leaves4.rotation_euler = (0.9655, 0.8881, -0.07794)
ob_leaves4.scale = (0.7239, 0.7239, 0.7239)
ob_leaves2.parent = ob_stem
ob_leaves2.location = (0.1216, 2.784, 8.1)
ob_leaves2.rotation_euler = (3.609, 0.1978, -3.208)
ob_leaves2.scale = (0.6044, 0.6044, 0.6044)
ob_leaves3.parent = ob_stem
ob_leaves3.location = (0.2177, 0.2897, 8.783)
ob_leaves3.rotation_euler = (3.609, 0.1978, -3.208)
ob_leaves3.scale = (0.6044, 0.6044, 0.6044)

# ---- collection membership
col_collection.objects.link(ob_stem)
col_collection.objects.link(ob_leaves5)
col_collection.objects.link(ob_leaves1)
col_collection.objects.link(ob_leaves4)
col_collection.objects.link(ob_leaves2)
col_collection.objects.link(ob_leaves3)

# ---- scene / render settings (as saved in the file)
scene.frame_start = 1; scene.frame_end = 250; scene.frame_set(1)
scene.render.engine = 'BLENDER_EEVEE_NEXT'
scene.cycles.sampling_pattern = 'TABULATED_SOBOL'
scene.cycles.use_light_tree = False
scene.view_settings.view_transform = 'Filmic'
bpy.context.view_layer.update()

# ---- added for rendering (the .blend has no active camera and no usable light): camera, sun
cam_auto = bpy.data.cameras.new('AutoCamera')
cam_auto.lens = 50.0
cam_auto.sensor_width = 36.0
cam_auto.clip_end = 1000.0
ob_auto_camera = bpy.data.objects.new('AutoCamera', cam_auto)
scene.collection.objects.link(ob_auto_camera)
ob_auto_camera.location = (17.894, -21.769, 20.3768)
ob_auto_camera.rotation_euler = (1.09748, -7.21219e-08, 0.694738)
scene.camera = ob_auto_camera
light_auto_sun = bpy.data.lights.new('AutoSun', 'SUN')
light_auto_sun.energy = 3.0
light_auto_sun.angle = 0.0523599
ob_auto_sun = bpy.data.objects.new('AutoSun', light_auto_sun)
scene.collection.objects.link(ob_auto_sun)
ob_auto_sun.rotation_euler = (0.872665, 0.174533, 0.523599)
bpy.context.view_layer.update()
